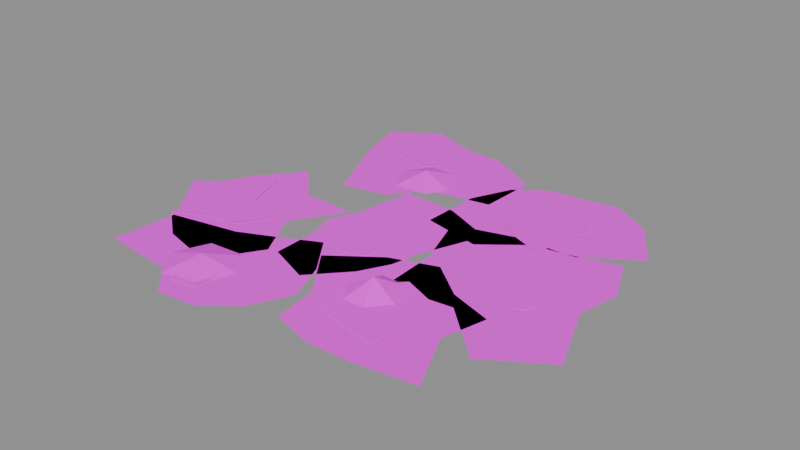 # Source: prop.moss_patch.2.blend  (saved by Blender 5.2.45; exported with 4.5.12 LTS)
import bpy
from mathutils import Matrix  # noqa: F401  (used for matrix-valued properties, if any)

bpy.ops.wm.read_factory_settings(use_empty=True)
scene = bpy.context.scene
scene.name = 'Scene'

# ---- images (referenced by path relative to the original .blend; pixels are not part of the script)
import os
ASSET_DIR = os.environ.get("B2B_ASSET_DIR", "")  # directory of the original .blend (textures are referenced by path, not embedded)
HERE = os.path.dirname(os.path.abspath(__file__))  # packed textures are extracted next to this script under _unpacked/

def load_image(name, relpath, width, height, colorspace="sRGB"):
    """Load a texture the original file referenced (path relative to the .blend, or extracted next to this script)."""
    p = next((c for c in (os.path.join(HERE, relpath), os.path.join(ASSET_DIR, relpath)) if relpath and os.path.exists(c)), "")
    if p:
        img = bpy.data.images.load(p, check_existing=True)
        img.name = name
    else:  # same state as the original file: an image datablock whose file is absent (Cycles renders it pink)
        img = bpy.data.images.new(name, width, height)
        img.source = "FILE"
        img.filepath = "//" + (relpath or name)
    img.colorspace_settings.name = colorspace
    return img
img_palette_png = load_image('palette.png', 'palette.png', 1024, 1024, 'sRGB')

# ---- materials (node trees are filled in below, after node groups)
mat_palette = bpy.data.materials.new('palette')

# ---- material node trees
mat_palette.use_nodes = True; mat_palette.node_tree.nodes.clear()
_N = mat_palette.node_tree.nodes; _L = mat_palette.node_tree.links
n0 = _N.new('ShaderNodeBsdfPrincipled'); n0.name = 'Principled BSDF'; n0.location = (-200, 100)
n0.inputs[2].default_value = 1.0
n0.inputs[10].default_value = 0.005
n1 = _N.new('ShaderNodeOutputMaterial'); n1.name = 'Material Output'; n1.location = (200, 100)
n2 = _N.new('ShaderNodeTexImage'); n2.name = 'Image Texture'; n2.location = (0, 0)
n2.image = img_palette_png
n2.interpolation = 'Closest'
_L.new(n0.outputs[0], n1.inputs[0])
_L.new(n2.outputs[0], n0.inputs[0])
n1.is_active_output = True

# ---- meshes
me_patch2 = bpy.data.meshes.new('patch2')
me_patch2.from_pydata([(0.09891, -0.1338, 0.006), (0.2044, -0.1217, 0.006), (0.2914, -0.2025, 0.006), (0.3846, -0.1427, 0.006), (0.3385, -0.02893, 0.006), (0.353, 0.03968, 0.006), (0.3188, 0.1163, 0.006), (0.2351, 0.09408, 0.006), (0.1643, 0.09539, 0.006), (0.05953, 0.06504, 0.006), (0.09458, -0.03531, 0.006), (0.2826, -0.06393, 0.0075), (0.2906, -0.04102, 0.0075), (0.2718, -0.02537, 0.0075), (0.2388, -0.008001, 0.0075), (0.2244, -0.0432, 0.0075), (0.2371, -0.07185, 0.0075), (0.2635, -0.07449, 0.0075), (0.1873, 0.08808, 0.006), (0.2538, 0.09675, 0.006), (0.3381, 0.1521, 0.006), (0.2859, 0.2346, 0.006), (0.222, 0.2734, 0.006), (0.1598, 0.2637, 0.006), (0.1067, 0.2581, 0.006), (0.0574, 0.2219, 0.006), (0.02706, 0.1555, 0.006), (0.02451, 0.05573, 0.006), (0.1207, 0.03519, 0.006), (0.2288, 0.1762, 0.0075), (0.2107, 0.2317, 0.0075), (0.1489, 0.2486, 0.0075), (0.09519, 0.2137, 0.0075), (0.1205, 0.1547, 0.0075), (0.1144, 0.114, 0.0075), (0.1517, 0.09204, 0.0075), (0.2112, 0.06809, 0.0075), (0.2081, 0.1368, 0.0075), (-0.09018, 0.3063, 0.006), (-0.1695, 0.3349, 0.006), (-0.244, 0.284, 0.006), (-0.2196, 0.1954, 0.006), (-0.1922, 0.1375, 0.006), (-0.1593, 0.065, 0.006), (-0.08236, 0.08068, 0.006), (-0.04378, 0.1343, 0.006), (0.0616, 0.1553, 0.006), (0.06574, 0.2531, 0.006), (-0.01954, 0.3001, 0.006), (-0.1351, 0.2115, 0.0075), (-0.1076, 0.2065, 0.0075), (-0.08334, 0.2292, 0.0075), (-0.1007, 0.2564, 0.0075), (-0.1245, 0.2805, 0.0075), (-0.1532, 0.2599, 0.0075), (-0.1787, 0.2233, 0.0075), (-0.1768, 0.00292, 0.006), (-0.2382, 0.0661, 0.006), (-0.2911, 0.001344, 0.006), (-0.3218, -0.05339, 0.006), (-0.2923, -0.1062, 0.006), (-0.2955, -0.1738, 0.006), (-0.2376, -0.2197, 0.006), (-0.1458, -0.2439, 0.006), (-0.09523, -0.1642, 0.006), (-0.1388, -0.08514, 0.006), (-0.08523, -0.0008229, 0.006), (-0.2868, -0.1693, 0.0075), (-0.2439, -0.1458, 0.0075), (-0.1956, -0.1425, 0.0075), (-0.1606, -0.09114, 0.0075), (-0.2242, -0.06761, 0.0075), (-0.2494, 0.006151, 0.0075), (-0.2996, -0.04254, 0.0075), (-0.3541, -0.07733, 0.0075), (-0.3157, -0.1303, 0.0075), (-0.122, -0.1335, 0.006), (-0.1715, -0.1559, 0.006), (-0.2844, -0.1778, 0.006), (-0.2916, -0.2837, 0.006), (-0.1652, -0.2956, 0.006), (-0.1233, -0.3409, 0.006), (-0.05881, -0.3346, 0.006), (-0.006801, -0.2929, 0.006), (0.02492, -0.2281, 0.006), (-0.003265, -0.1608, 0.006), (-0.04898, -0.09827, 0.006), (-0.0904, -0.2698, 0.0075), (-0.1014, -0.2516, 0.0075), (-0.1196, -0.2251, 0.0075), (-0.1477, -0.2445, 0.0075), (-0.1603, -0.2789, 0.0075), (-0.1337, -0.3084, 0.0075), (-0.09588, -0.3023, 0.0075), (0.2547, -0.1174, 0.006), (0.1848, -0.09409, 0.006), (0.1249, -0.04751, 0.006), (0.05034, -0.07347, 0.006), (-0.0248, -0.1287, 0.006), (0.03495, -0.21, 0.006), (0.04501, -0.2827, 0.006), (0.1155, -0.303, 0.006), (0.1843, -0.2999, 0.006), (0.2806, -0.2861, 0.006), (0.2367, -0.1895, 0.006), (0.1192, -0.1083, 0.0075), (0.07718, -0.1497, 0.0075), (0.02336, -0.1676, 0.0075), (0.04389, -0.2191, 0.0075), (0.08275, -0.2353, 0.0075), (0.1136, -0.2437, 0.0075), (0.1757, -0.2544, 0.0075), (0.1817, -0.1953, 0.0075), (0.1789, -0.1325, 0.0075), (0.03151, 0.1026, 0.006), (-0.05987, 0.1084, 0.006), (-0.07504, 0.004052, 0.006), (-0.09538, -0.03903, 0.006), (-0.08131, -0.08334, 0.006), (-0.07973, -0.1606, 0.006), (-0.008857, -0.1889, 0.006), (0.04346, -0.1318, 0.006), (0.06838, -0.08474, 0.006), (0.0791, -0.03566, 0.006), (0.118, 0.06503, 0.006), (0.02497, -0.05599, 0.0075), (0.01395, -0.02714, 0.0075), (-0.01783, -0.02617, 0.0075), (-0.0406, -0.04688, 0.0075), (-0.05015, -0.08577, 0.0075), (-0.01216, -0.1029, 0.0075), (0.02359, -0.09021, 0.0075), (0.1455, -0.1669, 0.006), (0.122, -0.1168, 0.006), (0.09934, -0.158, 0.02959), (0.122, -0.1168, 0.006), (0.07824, -0.116, 0.006), (0.09934, -0.158, 0.02959), (0.07824, -0.116, 0.006), (0.05303, -0.1661, 0.006), (0.09934, -0.158, 0.02959), (0.05303, -0.1661, 0.006), (0.0792, -0.2005, 0.006), (0.09934, -0.158, 0.02959), (0.0792, -0.2005, 0.006), (0.1171, -0.2016, 0.006), (0.09934, -0.158, 0.02959), (0.1171, -0.2016, 0.006), (0.1455, -0.1669, 0.006), (0.09934, -0.158, 0.02959), (-0.07692, -0.2397, 0.006), (-0.1079, -0.1981, 0.006), (-0.1357, -0.2511, 0.02223), (-0.1079, -0.1981, 0.006), (-0.1715, -0.2031, 0.006), (-0.1357, -0.2511, 0.02223), (-0.1715, -0.2031, 0.006), (-0.1951, -0.2585, 0.006), (-0.1357, -0.2511, 0.02223), (-0.1951, -0.2585, 0.006), (-0.1606, -0.3055, 0.006), (-0.1357, -0.2511, 0.02223), (-0.1606, -0.3055, 0.006), (-0.1009, -0.2998, 0.006), (-0.1357, -0.2511, 0.02223), (-0.1009, -0.2998, 0.006), (-0.07692, -0.2397, 0.006), (-0.1357, -0.2511, 0.02223), (-0.01741, 0.1552, 0.006), (-0.04417, 0.2101, 0.006), (-0.06876, 0.1641, 0.0234), (-0.04417, 0.2101, 0.006), (-0.09106, 0.2112, 0.006), (-0.06876, 0.1641, 0.0234), (-0.09106, 0.2112, 0.006), (-0.1207, 0.1683, 0.006), (-0.06876, 0.1641, 0.0234), (-0.1207, 0.1683, 0.006), (-0.09421, 0.1186, 0.006), (-0.06876, 0.1641, 0.0234), (-0.09421, 0.1186, 0.006), (-0.03818, 0.1219, 0.006), (-0.06876, 0.1641, 0.0234), (-0.03818, 0.1219, 0.006), (-0.01741, 0.1552, 0.006), (-0.06876, 0.1641, 0.0234)], [], [(0, 1, 2, 3, 4, 5, 6, 7, 8, 9, 10), (11, 12, 13, 14, 15, 16, 17), (18, 19, 20, 21, 22, 23, 24, 25, 26, 27, 28), (29, 30, 31, 32, 33, 34, 35, 36, 37), (38, 39, 40, 41, 42, 43, 44, 45, 46, 47, 48), (49, 50, 51, 52, 53, 54, 55), (56, 57, 58, 59, 60, 61, 62, 63, 64, 65, 66), (67, 68, 69, 70, 71, 72, 73, 74, 75), (76, 77, 78, 79, 80, 81, 82, 83, 84, 85, 86), (87, 88, 89, 90, 91, 92, 93), (94, 95, 96, 97, 98, 99, 100, 101, 102, 103, 104), (105, 106, 107, 108, 109, 110, 111, 112, 113), (114, 115, 116, 117, 118, 119, 120, 121, 122, 123, 124), (125, 126, 127, 128, 129, 130, 131), (132, 133, 134), (135, 136, 137), (138, 139, 140), (141, 142, 143), (144, 145, 146), (147, 148, 149), (150, 151, 152), (153, 154, 155), (156, 157, 158), (159, 160, 161), (162, 163, 164), (165, 166, 167), (168, 169, 170), (171, 172, 173), (174, 175, 176), (177, 178, 179), (180, 181, 182), (183, 184, 185)])
_uv = me_patch2.uv_layers.new(name='UVMap')
_uv.uv.foreach_set('vector', [0.9375, 0.5, 0.9375, 0.5, 0.9375, 0.5, 0.9375, 0.5, 0.9375, 0.5, 0.9375, 0.5, 0.9375, 0.5, 0.9375, 0.5, 0.9375, 0.5, 0.9375, 0.5, 0.9375, 0.5, 0.5625, 0.5, 0.5625, 0.5, 0.5625, 0.5, 0.5625, 0.5, 0.5625, 0.5, 0.5625, 0.5, 0.5625, 0.5, 0.4375, 0.3889, 0.4375, 0.3889, 0.4375, 0.3889, 0.4375, 0.3889, 0.4375, 0.3889, 0.4375, 0.3889, 0.4375, 0.3889, 0.4375, 0.3889, 0.4375, 0.3889, 0.4375, 0.3889, 0.4375, 0.3889, 0.9375, 0.5, 0.9375, 0.5, 0.9375, 0.5, 0.9375, 0.5, 0.9375, 0.5, 0.9375, 0.5, 0.9375, 0.5, 0.9375, 0.5, 0.9375, 0.5, 0.4375, 0.3889, 0.4375, 0.3889, 0.4375, 0.3889, 0.4375, 0.3889, 0.4375, 0.3889, 0.4375, 0.3889, 0.4375, 0.3889, 0.4375, 0.3889, 0.4375, 0.3889, 0.4375, 0.3889, 0.4375, 0.3889, 0.5625, 0.5, 0.5625, 0.5, 0.5625, 0.5, 0.5625, 0.5, 0.5625, 0.5, 0.5625, 0.5, 0.5625, 0.5, 0.9375, 0.5, 0.9375, 0.5, 0.9375, 0.5, 0.9375, 0.5, 0.9375, 0.5, 0.9375, 0.5, 0.9375, 0.5, 0.9375, 0.5, 0.9375, 0.5, 0.9375, 0.5, 0.9375, 0.5, 0.9375, 0.5, 0.9375, 0.5, 0.9375, 0.5, 0.9375, 0.5, 0.9375, 0.5, 0.9375, 0.5, 0.9375, 0.5, 0.9375, 0.5, 0.9375, 0.5, 0.4375, 0.3889, 0.4375, 0.3889, 0.4375, 0.3889, 0.4375, 0.3889, 0.4375, 0.3889, 0.4375, 0.3889, 0.4375, 0.3889, 0.4375, 0.3889, 0.4375, 0.3889, 0.4375, 0.3889, 0.4375, 0.3889, 0.5625, 0.5, 0.5625, 0.5, 0.5625, 0.5, 0.5625, 0.5, 0.5625, 0.5, 0.5625, 0.5, 0.5625, 0.5, 0.4375, 0.3889, 0.4375, 0.3889, 0.4375, 0.3889, 0.4375, 0.3889, 0.4375, 0.3889, 0.4375, 0.3889, 0.4375, 0.3889, 0.4375, 0.3889, 0.4375, 0.3889, 0.4375, 0.3889, 0.4375, 0.3889, 0.9375, 0.5, 0.9375, 0.5, 0.9375, 0.5, 0.9375, 0.5, 0.9375, 0.5, 0.9375, 0.5, 0.9375, 0.5, 0.9375, 0.5, 0.9375, 0.5, 0.9375, 0.5, 0.9375, 0.5, 0.9375, 0.5, 0.9375, 0.5, 0.9375, 0.5, 0.9375, 0.5, 0.9375, 0.5, 0.9375, 0.5, 0.9375, 0.5, 0.9375, 0.5, 0.9375, 0.5, 0.5625, 0.5, 0.5625, 0.5, 0.5625, 0.5, 0.5625, 0.5, 0.5625, 0.5, 0.5625, 0.5, 0.5625, 0.5, 0.9375, 0.5, 0.9375, 0.5, 0.9375, 0.5, 0.9375, 0.5, 0.9375, 0.5, 0.9375, 0.5, 0.9375, 0.5, 0.9375, 0.5, 0.9375, 0.5, 0.9375, 0.5, 0.9375, 0.5, 0.9375, 0.5, 0.9375, 0.5, 0.9375, 0.5, 0.9375, 0.5, 0.9375, 0.5, 0.9375, 0.5, 0.9375, 0.5, 0.9375, 0.5, 0.9375, 0.5, 0.9375, 0.5, 0.9375, 0.5, 0.9375, 0.5, 0.9375, 0.5, 0.9375, 0.5, 0.9375, 0.5, 0.9375, 0.5, 0.9375, 0.5, 0.9375, 0.5, 0.9375, 0.5, 0.9375, 0.5, 0.9375, 0.5, 0.9375, 0.5, 0.9375, 0.5, 0.9375, 0.5, 0.9375, 0.5, 0.9375, 0.5, 0.9375, 0.5, 0.9375, 0.5, 0.9375, 0.5, 0.9375, 0.5, 0.9375, 0.5, 0.9375, 0.5, 0.9375, 0.5, 0.9375, 0.5, 0.9375, 0.5, 0.9375, 0.5, 0.9375, 0.5, 0.9375, 0.5, 0.9375, 0.5, 0.9375, 0.5, 0.9375, 0.5, 0.9375, 0.5, 0.9375, 0.5])
me_patch2.materials.append(mat_palette)
me_patch2.update()

# ---- objects
ob_patch2 = bpy.data.objects.new('patch2', me_patch2)

# ---- transforms, parenting, visibility, modifiers, constraints
ob_patch2.location = (0.0, 0.0, 0.0)

# ---- collection membership
scene.collection.objects.link(ob_patch2)

# ---- scene / render settings (as saved in the file)
scene.frame_start = 1; scene.frame_end = 250; scene.frame_set(1)
scene.render.engine = 'BLENDER_EEVEE_NEXT'
scene.render.bake_bias = 0.0
scene.render.bake_samples = 0
scene.render.compositor_device = 'GPU'
scene.eevee.use_volume_custom_range = False
scene.eevee.fast_gi_thickness_near = 0.1
scene.eevee.fast_gi_thickness_far = 0.0
scene.eevee.ray_tracing_options.screen_trace_thickness = 0.1
bpy.context.view_layer.update()

# ---- added for rendering (the .blend has no active camera and no usable light): camera, sun + grey world if the file has none
cam_auto = bpy.data.cameras.new('AutoCamera')
cam_auto.lens = 50.0
cam_auto.sensor_width = 36.0
cam_auto.clip_end = 1000.0
ob_auto_camera = bpy.data.objects.new('AutoCamera', cam_auto)
scene.collection.objects.link(ob_auto_camera)
ob_auto_camera.location = (0.941872, -1.11497, 0.759107)
ob_auto_camera.rotation_euler = (1.09748, -7.21219e-08, 0.694738)
scene.camera = ob_auto_camera
light_auto_sun = bpy.data.lights.new('AutoSun', 'SUN')
light_auto_sun.energy = 3.0
light_auto_sun.angle = 0.0523599
ob_auto_sun = bpy.data.objects.new('AutoSun', light_auto_sun)
scene.collection.objects.link(ob_auto_sun)
ob_auto_sun.rotation_euler = (0.872665, 0.174533, 0.523599)
if scene.world is None:
    world_auto = bpy.data.worlds.new('AutoWorld')
    world_auto.color = (0.3, 0.3, 0.3)
    scene.world = world_auto
bpy.context.view_layer.update()
